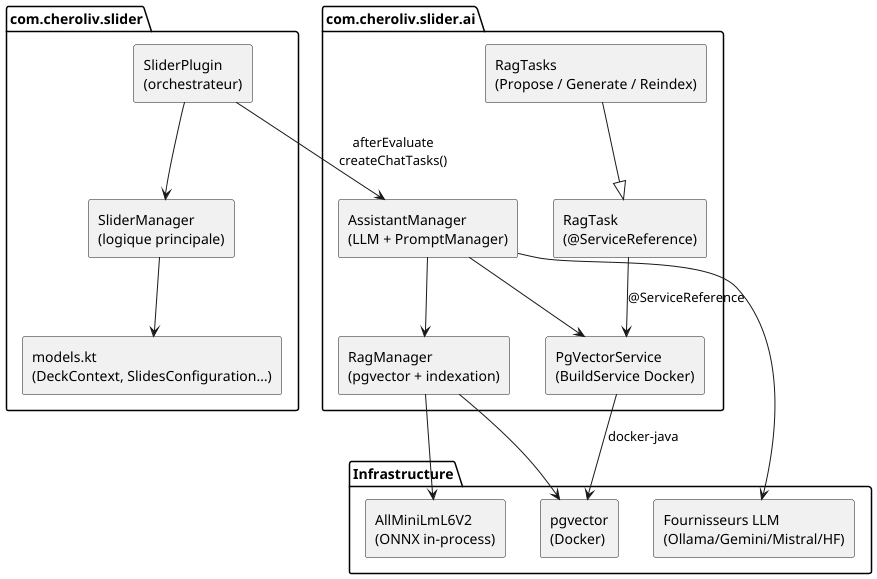

The diagram above was rendered by PlantUML. Its source (embedded in the PNG):
@startuml
skinparam componentStyle rectangle

package "com.cheroliv.slider" {
  component "SliderPlugin\n(orchestrateur)" as Plugin
  component "SliderManager\n(logique principale)" as Manager
  component "models.kt\n(DeckContext, SlidesConfiguration…)" as Models
}

package "com.cheroliv.slider.ai" {
  component "AssistantManager\n(LLM + PromptManager)" as AM
  component "RagManager\n(pgvector + indexation)" as RM
  component "PgVectorService\n(BuildService Docker)" as PGS
  component "RagTask\n(@ServiceReference)" as RT
  component "RagTasks\n(Propose / Generate / Reindex)" as RTS
}

package "Infrastructure" {
  component "pgvector\n(Docker)" as PG
  component "AllMiniLmL6V2\n(ONNX in-process)" as Embed
  component "Fournisseurs LLM\n(Ollama/Gemini/Mistral/HF)" as LLM
}

Plugin --> Manager
Plugin --> AM : afterEvaluate\ncreateChatTasks()
Manager --> Models
AM --> RM
AM --> PGS
AM --> LLM
RTS --|> RT
RT --> PGS : @ServiceReference
RM --> PG
RM --> Embed
PGS --> PG : docker-java
@enduml